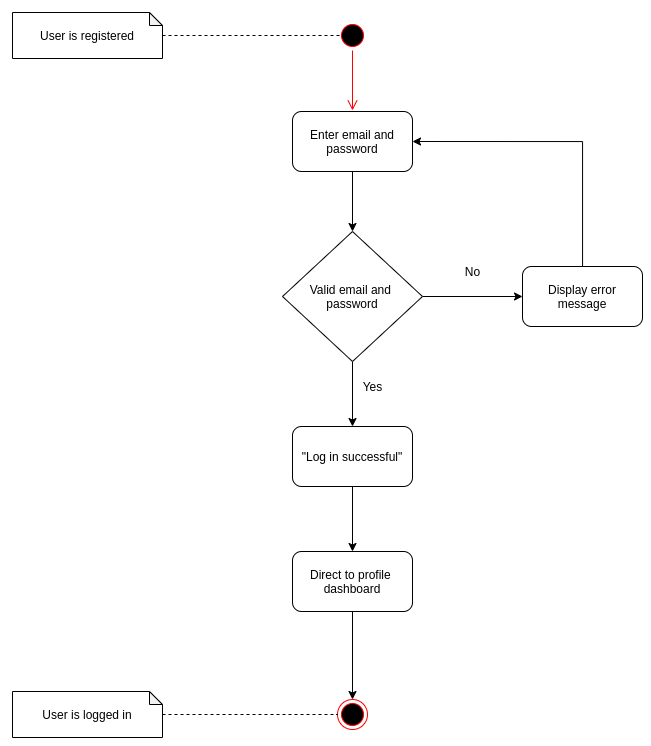

The diagram above was exported from draw.io. Its source (the exported page's mxGraphModel, read from the mxfile embedded in the PNG):
<mxGraphModel dx="1021" dy="581" grid="1" gridSize="10" guides="1" tooltips="1" connect="1" arrows="1" fold="1" page="1" pageScale="1" pageWidth="827" pageHeight="1169" math="0" shadow="0">
  <root>
    <mxCell id="0" />
    <mxCell id="1" parent="0" />
    <mxCell id="QPE-XxO1w3dXUB_I0IOh-32" style="edgeStyle=orthogonalEdgeStyle;rounded=0;orthogonalLoop=1;jettySize=auto;html=1;endArrow=classic;endFill=1;" edge="1" parent="1" source="QPE-XxO1w3dXUB_I0IOh-3" target="QPE-XxO1w3dXUB_I0IOh-9">
      <mxGeometry relative="1" as="geometry" />
    </mxCell>
    <mxCell id="QPE-XxO1w3dXUB_I0IOh-3" value="Enter email and password" style="rounded=1;whiteSpace=wrap;html=1;" vertex="1" parent="1">
      <mxGeometry x="340" y="210" width="120" height="60" as="geometry" />
    </mxCell>
    <mxCell id="QPE-XxO1w3dXUB_I0IOh-6" value="" style="ellipse;html=1;shape=startState;fillColor=#000000;strokeColor=#ff0000;" vertex="1" parent="1">
      <mxGeometry x="385" y="119" width="30" height="30" as="geometry" />
    </mxCell>
    <mxCell id="QPE-XxO1w3dXUB_I0IOh-7" value="" style="edgeStyle=orthogonalEdgeStyle;html=1;verticalAlign=bottom;endArrow=open;endSize=8;strokeColor=#ff0000;" edge="1" source="QPE-XxO1w3dXUB_I0IOh-6" parent="1">
      <mxGeometry relative="1" as="geometry">
        <mxPoint x="400" y="209" as="targetPoint" />
      </mxGeometry>
    </mxCell>
    <mxCell id="QPE-XxO1w3dXUB_I0IOh-11" style="edgeStyle=orthogonalEdgeStyle;rounded=0;orthogonalLoop=1;jettySize=auto;html=1;" edge="1" parent="1" source="QPE-XxO1w3dXUB_I0IOh-9" target="QPE-XxO1w3dXUB_I0IOh-10">
      <mxGeometry relative="1" as="geometry" />
    </mxCell>
    <mxCell id="QPE-XxO1w3dXUB_I0IOh-18" style="edgeStyle=orthogonalEdgeStyle;rounded=0;orthogonalLoop=1;jettySize=auto;html=1;" edge="1" parent="1" source="QPE-XxO1w3dXUB_I0IOh-9" target="QPE-XxO1w3dXUB_I0IOh-17">
      <mxGeometry relative="1" as="geometry" />
    </mxCell>
    <mxCell id="QPE-XxO1w3dXUB_I0IOh-9" value="Valid email and &lt;br&gt;password" style="rhombus;whiteSpace=wrap;html=1;" vertex="1" parent="1">
      <mxGeometry x="330" y="330" width="140" height="130" as="geometry" />
    </mxCell>
    <mxCell id="QPE-XxO1w3dXUB_I0IOh-12" style="edgeStyle=orthogonalEdgeStyle;rounded=0;orthogonalLoop=1;jettySize=auto;html=1;entryX=1;entryY=0.5;entryDx=0;entryDy=0;" edge="1" parent="1" source="QPE-XxO1w3dXUB_I0IOh-10" target="QPE-XxO1w3dXUB_I0IOh-3">
      <mxGeometry relative="1" as="geometry">
        <mxPoint x="460" y="350" as="targetPoint" />
        <Array as="points">
          <mxPoint x="630" y="240" />
        </Array>
      </mxGeometry>
    </mxCell>
    <mxCell id="QPE-XxO1w3dXUB_I0IOh-10" value="Display error message" style="rounded=1;whiteSpace=wrap;html=1;" vertex="1" parent="1">
      <mxGeometry x="570" y="365" width="120" height="60" as="geometry" />
    </mxCell>
    <mxCell id="QPE-XxO1w3dXUB_I0IOh-16" value="No" style="text;html=1;align=center;verticalAlign=middle;resizable=0;points=[];autosize=1;strokeColor=none;" vertex="1" parent="1">
      <mxGeometry x="505" y="360" width="30" height="20" as="geometry" />
    </mxCell>
    <mxCell id="QPE-XxO1w3dXUB_I0IOh-20" style="edgeStyle=orthogonalEdgeStyle;rounded=0;orthogonalLoop=1;jettySize=auto;html=1;" edge="1" parent="1" source="QPE-XxO1w3dXUB_I0IOh-17" target="QPE-XxO1w3dXUB_I0IOh-19">
      <mxGeometry relative="1" as="geometry" />
    </mxCell>
    <mxCell id="QPE-XxO1w3dXUB_I0IOh-17" value="&quot;Log in successful&quot;" style="rounded=1;whiteSpace=wrap;html=1;" vertex="1" parent="1">
      <mxGeometry x="340" y="525" width="120" height="60" as="geometry" />
    </mxCell>
    <mxCell id="QPE-XxO1w3dXUB_I0IOh-22" style="edgeStyle=orthogonalEdgeStyle;rounded=0;orthogonalLoop=1;jettySize=auto;html=1;" edge="1" parent="1" source="QPE-XxO1w3dXUB_I0IOh-19" target="QPE-XxO1w3dXUB_I0IOh-21">
      <mxGeometry relative="1" as="geometry" />
    </mxCell>
    <mxCell id="QPE-XxO1w3dXUB_I0IOh-19" value="Direct to profile &lt;br&gt;dashboard" style="rounded=1;whiteSpace=wrap;html=1;" vertex="1" parent="1">
      <mxGeometry x="340" y="650" width="120" height="60" as="geometry" />
    </mxCell>
    <mxCell id="QPE-XxO1w3dXUB_I0IOh-21" value="" style="ellipse;html=1;shape=endState;fillColor=#000000;strokeColor=#ff0000;" vertex="1" parent="1">
      <mxGeometry x="385" y="798" width="30" height="30" as="geometry" />
    </mxCell>
    <mxCell id="QPE-XxO1w3dXUB_I0IOh-23" value="Yes" style="text;html=1;align=center;verticalAlign=middle;resizable=0;points=[];autosize=1;strokeColor=none;" vertex="1" parent="1">
      <mxGeometry x="400" y="475" width="40" height="20" as="geometry" />
    </mxCell>
    <mxCell id="QPE-XxO1w3dXUB_I0IOh-26" style="edgeStyle=orthogonalEdgeStyle;rounded=0;orthogonalLoop=1;jettySize=auto;html=1;entryX=0;entryY=0.5;entryDx=0;entryDy=0;dashed=1;endArrow=none;endFill=0;" edge="1" parent="1" source="QPE-XxO1w3dXUB_I0IOh-24">
      <mxGeometry relative="1" as="geometry">
        <mxPoint x="395" y="134" as="targetPoint" />
      </mxGeometry>
    </mxCell>
    <mxCell id="QPE-XxO1w3dXUB_I0IOh-24" value="User is registered" style="shape=note;whiteSpace=wrap;html=1;backgroundOutline=1;darkOpacity=0.05;size=13;" vertex="1" parent="1">
      <mxGeometry x="60" y="111" width="150" height="46" as="geometry" />
    </mxCell>
    <mxCell id="QPE-XxO1w3dXUB_I0IOh-27" style="edgeStyle=orthogonalEdgeStyle;rounded=0;orthogonalLoop=1;jettySize=auto;html=1;entryX=0;entryY=0.5;entryDx=0;entryDy=0;dashed=1;endArrow=none;endFill=0;" edge="1" parent="1" source="QPE-XxO1w3dXUB_I0IOh-28">
      <mxGeometry relative="1" as="geometry">
        <mxPoint x="385" y="813" as="targetPoint" />
      </mxGeometry>
    </mxCell>
    <mxCell id="QPE-XxO1w3dXUB_I0IOh-28" value="User is logged in" style="shape=note;whiteSpace=wrap;html=1;backgroundOutline=1;darkOpacity=0.05;size=13;" vertex="1" parent="1">
      <mxGeometry x="60" y="790" width="150" height="46" as="geometry" />
    </mxCell>
  </root>
</mxGraphModel>